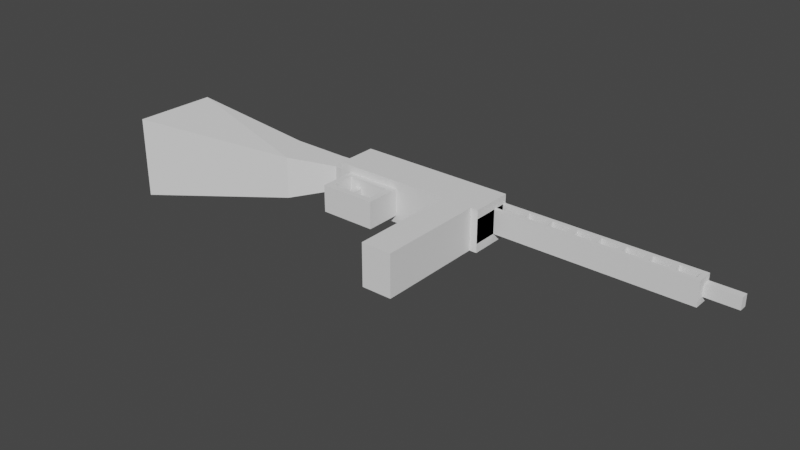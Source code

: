 # Source: ppsh41.blend  (saved by Blender 3.4.6; exported with 4.5.12 LTS)
import bpy
from mathutils import Matrix  # noqa: F401  (used for matrix-valued properties, if any)

bpy.ops.wm.read_factory_settings(use_empty=True)
scene = bpy.context.scene
scene.name = 'Scene'

# ---- collections
col_collection = bpy.data.collections.new('Collection'); scene.collection.children.link(col_collection)

# ---- images (referenced by path relative to the original .blend; pixels are not part of the script)
import os
ASSET_DIR = os.environ.get("B2B_ASSET_DIR", "")  # directory of the original .blend (textures are referenced by path, not embedded)
HERE = os.path.dirname(os.path.abspath(__file__))  # packed textures are extracted next to this script under _unpacked/

def load_image(name, relpath, width, height, colorspace="sRGB"):
    """Load a texture the original file referenced (path relative to the .blend, or extracted next to this script)."""
    p = next((c for c in (os.path.join(HERE, relpath), os.path.join(ASSET_DIR, relpath)) if relpath and os.path.exists(c)), "")
    if p:
        img = bpy.data.images.load(p, check_existing=True)
        img.name = name
    else:  # same state as the original file: an image datablock whose file is absent (Cycles renders it pink)
        img = bpy.data.images.new(name, width, height)
        img.source = "FILE"
        img.filepath = "//" + (relpath or name)
    img.colorspace_settings.name = colorspace
    return img
img_ppsh_41_from_soviet_jpg = load_image('PPSh-41_from_soviet.jpg', 'PPSh-41_from_soviet.jpg', 1024, 1024, 'sRGB')

# ---- materials (node trees are filled in below, after node groups)
mat_ppsh_41_from_soviet = bpy.data.materials.new('PPSh-41_from_soviet')
mat_ppsh_41_from_soviet.surface_render_method = 'BLENDED'
mat_ppsh_41_from_soviet.blend_method = 'BLEND'

# ---- material node trees
mat_ppsh_41_from_soviet.use_nodes = True; mat_ppsh_41_from_soviet.node_tree.nodes.clear()
_N = mat_ppsh_41_from_soviet.node_tree.nodes; _L = mat_ppsh_41_from_soviet.node_tree.links
n0 = _N.new('ShaderNodeOutputMaterial'); n0.name = 'Material Output'; n0.location = (300, 300)
n1 = _N.new('ShaderNodeTexImage'); n1.name = 'Image Texture'; n1.location = (-200, 300)
n1.image = img_ppsh_41_from_soviet_jpg
n1.extension = 'CLIP'
n2 = _N.new('ShaderNodeBsdfPrincipled'); n2.name = 'Principled BSDF'; n2.location = (0, 300)
n2.distribution = 'GGX'
n2.subsurface_method = 'RANDOM_WALK_SKIN'
n2.inputs[3].default_value = 1.45
n2.inputs[27].default_value = (0.0, 0.0, 0.0, 1.0)
n2.inputs[28].default_value = 1.0
_L.new(n1.outputs[0], n2.inputs[0])
_L.new(n1.outputs[1], n2.inputs[4])
_L.new(n2.outputs[0], n0.inputs[0])
n0.is_active_output = True

# ---- world
world_world = bpy.data.worlds.new('World'); scene.world = world_world
world_world.use_nodes = True; world_world.node_tree.nodes.clear()
_N = world_world.node_tree.nodes; _L = world_world.node_tree.links
n0 = _N.new('ShaderNodeOutputWorld'); n0.name = 'World Output'; n0.location = (300, 300)
n1 = _N.new('ShaderNodeBackground'); n1.name = 'Background'; n1.location = (10, 300)
n1.inputs[0].default_value = (0.05088, 0.05088, 0.05088, 1.0)
_L.new(n1.outputs[0], n0.inputs[0])
n0.is_active_output = True
world_world.color = (0.05088, 0.05088, 0.05088)
world_world.use_sun_shadow = False
world_world.sun_shadow_jitter_overblur = 0.0

# ---- meshes
me_ppsh_41_from_soviet = bpy.data.meshes.new('PPSh-41_from_soviet')
me_ppsh_41_from_soviet.from_pydata([(-1.152, -0.5, 0.0), (1.152, -0.5, 0.0), (-1.152, 0.5, 0.0), (1.152, 0.5, 0.0)], [], [(0, 1, 3, 2)])
_uv = me_ppsh_41_from_soviet.uv_layers.new(name='UVMap')
_uv.uv.foreach_set('vector', [0.0, 0.0, 1.0, 0.0, 1.0, 1.0, 0.0, 1.0])
me_ppsh_41_from_soviet.materials.append(mat_ppsh_41_from_soviet)
me_ppsh_41_from_soviet.update()
me_cube_001 = bpy.data.meshes.new('Cube.001')
me_cube_001.from_pydata([(-0.4106, -0.1283, -0.02318), (-0.4106, -0.1283, 0.02318), (-0.1, 0.1, -0.1), (-0.1, 0.1, 0.1), (0.02196, -0.1, -0.1), (0.02196, -0.1, 0.1), (0.02196, 0.1, -0.1), (0.02196, 0.1, 0.1), (0.1656, -0.1, -0.1), (0.1656, -0.1, 0.1), (0.1656, 0.1, -0.1), (0.1656, 0.1, 0.1), (0.2009, -0.1, -0.1), (0.2009, -0.1, 0.1), (0.2009, 0.1, -0.1), (0.2009, 0.1, 0.1), (0.2009, 0.1, 0.05782), (0.2009, 0.1, -0.05782), (0.2009, -0.1, 0.05782), (0.2009, -0.1, -0.05782), (0.2009, 0.02, 0.05782), (0.2009, 0.02, -0.05782), (1.112, 0.1, 0.05782), (1.112, 0.1, -0.05782), (1.112, 0.02, 0.05782), (1.112, 0.02, -0.05782), (0.3149, 0.02, -0.05782), (0.4288, 0.02, -0.05782), (0.5428, 0.02, -0.05782), (0.6567, 0.02, -0.05782), (0.7707, 0.02, -0.05782), (0.8846, 0.02, -0.05782), (0.9986, 0.02, -0.05782), (0.9986, 0.02, 0.05782), (0.8846, 0.02, 0.05782), (0.7707, 0.02, 0.05782), (0.6567, 0.02, 0.05782), (0.5428, 0.02, 0.05782), (0.4288, 0.02, 0.05782), (0.3149, 0.02, 0.05782), (0.9986, 0.1, 0.05782), (0.8846, 0.1, 0.05782), (0.7707, 0.1, 0.05782), (0.6567, 0.1, 0.05782), (0.5428, 0.1, 0.05782), (0.4288, 0.1, 0.05782), (0.3149, 0.1, 0.05782), (0.3149, 0.1, -0.05782), (0.4288, 0.1, -0.05782), (0.5428, 0.1, -0.05782), (0.6567, 0.1, -0.05782), (0.7707, 0.1, -0.05782), (0.8846, 0.1, -0.05782), (0.9986, 0.1, -0.05782), (0.2009, 0.08266, 0.05782), (0.2009, 0.03734, 0.05782), (0.2009, 0.08266, -0.05782), (0.2009, 0.03734, -0.05782), (1.112, 0.08266, 0.05782), (1.112, 0.03734, 0.05782), (1.112, 0.08266, -0.05782), (1.112, 0.03734, -0.05782), (0.9986, 0.03734, -0.05782), (0.3149, 0.03734, 0.05782), (0.3149, 0.08266, 0.05782), (0.9986, 0.08266, -0.05782), (0.3149, 0.03734, -0.05782), (0.4288, 0.03734, -0.05782), (0.5428, 0.03734, -0.05782), (0.6567, 0.03734, -0.05782), (0.7707, 0.03734, -0.05782), (0.8846, 0.03734, -0.05782), (0.9986, 0.03734, 0.05782), (0.8846, 0.03734, 0.05782), (0.7707, 0.03734, 0.05782), (0.6567, 0.03734, 0.05782), (0.5428, 0.03734, 0.05782), (0.4288, 0.03734, 0.05782), (0.9986, 0.08266, 0.05782), (0.8846, 0.08266, 0.05782), (0.7707, 0.08266, 0.05782), (0.6567, 0.08266, 0.05782), (0.5428, 0.08266, 0.05782), (0.4288, 0.08266, 0.05782), (0.3149, 0.08266, -0.05782), (0.4288, 0.08266, -0.05782), (0.5428, 0.08266, -0.05782), (0.6567, 0.08266, -0.05782), (0.7707, 0.08266, -0.05782), (0.8846, 0.08266, -0.05782), (0.3359, 0.02, -0.05782), (0.3359, 0.02, 0.05782), (0.3359, 0.1, 0.05782), (0.3359, 0.1, -0.05782), (0.3359, 0.03734, -0.05782), (0.3359, 0.03734, 0.05782), (0.3359, 0.08266, 0.05782), (0.3359, 0.08266, -0.05782), (0.4499, 0.02, -0.05782), (0.4499, 0.02, 0.05782), (0.4499, 0.1, 0.05782), (0.4499, 0.1, -0.05782), (0.4499, 0.03734, -0.05782), (0.4499, 0.03734, 0.05782), (0.4499, 0.08266, 0.05782), (0.4499, 0.08266, -0.05782), (0.5688, 0.02, -0.05782), (0.5688, 0.02, 0.05782), (0.5688, 0.1, 0.05782), (0.5688, 0.1, -0.05782), (0.5688, 0.03734, -0.05782), (0.5688, 0.03734, 0.05782), (0.5688, 0.08266, 0.05782), (0.5688, 0.08266, -0.05782), (0.6795, 0.02, -0.05782), (0.6795, 0.02, 0.05782), (0.6795, 0.1, 0.05782), (0.6795, 0.1, -0.05782), (0.6795, 0.03734, -0.05782), (0.6795, 0.03734, 0.05782), (0.6795, 0.08266, 0.05782), (0.6795, 0.08266, -0.05782), (0.7935, 0.02, -0.05782), (0.7934, 0.02, 0.05782), (0.7934, 0.1, 0.05782), (0.7935, 0.1, -0.05782), (0.7935, 0.03734, -0.05782), (0.7934, 0.03734, 0.05782), (0.7934, 0.08266, 0.05782), (0.7935, 0.08266, -0.05782), (0.9087, 0.02, -0.05782), (0.9087, 0.02, 0.05782), (0.9087, 0.1, 0.05782), (0.9087, 0.1, -0.05782), (0.9087, 0.03734, -0.05782), (0.9087, 0.03734, 0.05782), (0.9087, 0.08266, 0.05782), (0.9087, 0.08266, -0.05782), (1.021, 0.02, -0.05782), (1.021, 0.1, -0.05782), (1.021, 0.02, 0.05782), (1.021, 0.1, 0.05782), (1.021, 0.03734, -0.05782), (1.021, 0.08266, -0.05782), (1.021, 0.03734, 0.05782), (1.021, 0.08266, 0.05782), (1.136, 0.1, 0.05782), (1.136, 0.1, -0.05782), (1.136, 0.02, 0.05782), (1.136, 0.02, -0.05782), (1.136, 0.0958, 0.02765), (1.136, 0.0958, -0.02765), (1.136, 0.05755, 0.02765), (1.136, 0.05755, -0.02765), (1.29, 0.0958, 0.02765), (1.29, 0.0958, -0.02765), (1.29, 0.05755, 0.02765), (1.29, 0.05755, -0.02765), (0.02196, -0.6132, 0.1), (0.02196, -0.6132, -0.1), (0.1656, -0.6132, 0.1), (0.1656, -0.6132, -0.1), (-0.5552, 0.02793, -0.0594), (-0.5552, -0.09087, -0.0594), (-0.5552, -0.09087, 0.0594), (-0.5552, 0.02793, 0.0594), (-0.5552, 0.1, -0.1), (-0.4437, -0.1283, -0.02318), (-0.4437, -0.1283, 0.02318), (-0.5552, 0.1, 0.1), (-0.6598, 0.02112, -0.0594), (-0.6046, -0.08405, -0.0594), (-0.6046, -0.08405, 0.0594), (-0.6598, 0.02112, 0.0594), (-0.872, -0.04397, -0.1005), (-0.7786, -0.2219, -0.1005), (-0.7786, -0.2219, 0.1005), (-0.872, -0.04397, 0.1005), (-1.445, -0.09739, -0.1951), (-1.456, -0.4874, -0.1951), (-1.456, -0.4874, 0.1951), (-1.445, -0.09739, 0.1951), (-0.1, -0.1, -0.1), (-0.1, -0.1, 0.1), (-0.5552, -0.1, -0.1), (-0.5552, -0.1, 0.1), (-0.2642, -0.2425, -0.06471), (-0.2642, -0.2425, 0.06471), (-0.4731, -0.2425, -0.06471), (-0.4731, -0.2425, 0.06471), (-0.5013, -0.1, 0.06471), (-0.2359, -0.1, 0.06471), (-0.2359, -0.1, -0.06471), (-0.5013, -0.1, -0.06471), (-0.5013, -0.2708, 0.06471), (-0.2359, -0.2708, 0.06471), (-0.2359, -0.2708, -0.06471), (-0.5013, -0.2708, -0.06471), (-0.4731, -0.1283, 0.06471), (-0.2642, -0.1283, 0.06471), (-0.2642, -0.1283, -0.06471), (-0.4731, -0.1283, -0.06471), (-0.4437, -0.2004, 0.02318), (-0.4106, -0.2004, 0.02318), (-0.4106, -0.2004, -0.02318), (-0.4437, -0.2004, -0.02318)], [], [(183, 3, 169, 185), (2, 3, 7, 6), (7, 5, 9, 11), (4, 5, 183, 182), (2, 6, 4, 182), (7, 3, 183, 5), (11, 9, 13, 15), (6, 7, 11, 10), (5, 4, 159, 158), (4, 6, 10, 8), (14, 17, 16, 15, 13, 18, 19, 12), (10, 11, 15, 16, 17, 14), (9, 8, 12, 19, 18, 13), (8, 10, 14, 12), (21, 20, 18, 19), (140, 138, 25, 24), (24, 25, 149, 148), (106, 28, 68, 110), (124, 42, 80, 128), (139, 141, 22, 23), (17, 16, 46, 47), (93, 92, 45, 48), (101, 100, 44, 49), (109, 108, 43, 50), (117, 116, 42, 51), (125, 124, 41, 52), (133, 132, 40, 53), (16, 20, 55, 54), (98, 27, 67, 102), (132, 41, 79, 136), (90, 26, 66, 94), (141, 40, 78, 145), (133, 53, 65, 137), (26, 21, 57, 66), (91, 38, 77, 95), (125, 52, 89, 129), (139, 23, 60, 143), (99, 37, 76, 103), (117, 51, 88, 121), (46, 16, 54, 64), (107, 36, 75, 111), (20, 21, 26, 39), (91, 90, 27, 38), (99, 98, 28, 37), (107, 106, 29, 36), (115, 114, 30, 35), (123, 122, 31, 34), (131, 130, 32, 33), (8, 9, 160, 161), (4, 8, 161, 159), (9, 5, 158, 160), (158, 159, 161, 160), (150, 152, 156, 154), (152, 153, 157, 156), (151, 150, 154, 155), (155, 154, 156, 157), (147, 146, 150, 151), (149, 147, 151, 153), (146, 148, 152, 150), (153, 151, 155, 157), (23, 22, 146, 147), (25, 23, 147, 149), (22, 24, 148, 146), (148, 149, 153, 152), (21, 17, 56, 57), (116, 43, 81, 120), (114, 29, 69, 118), (108, 44, 82, 112), (122, 30, 70, 126), (100, 45, 83, 104), (130, 31, 71, 134), (24, 22, 58, 59), (92, 46, 64, 96), (140, 24, 59, 144), (23, 25, 61, 60), (17, 47, 84, 56), (131, 33, 72, 135), (93, 48, 85, 97), (123, 34, 73, 127), (138, 32, 62, 142), (101, 49, 86, 105), (115, 35, 74, 119), (20, 39, 63, 55), (109, 50, 87, 113), (47, 93, 97, 84), (45, 92, 96, 83), (64, 63, 95, 96), (66, 84, 97, 94), (39, 26, 90, 91), (39, 91, 95, 63), (27, 90, 94, 67), (47, 46, 92, 93), (48, 101, 105, 85), (44, 100, 104, 82), (83, 77, 103, 104), (67, 85, 105, 102), (38, 27, 98, 99), (38, 99, 103, 77), (28, 98, 102, 68), (48, 45, 100, 101), (49, 109, 113, 86), (43, 108, 112, 81), (82, 76, 111, 112), (68, 86, 113, 110), (37, 28, 106, 107), (37, 107, 111, 76), (49, 44, 108, 109), (29, 106, 110, 69), (36, 115, 119, 75), (30, 114, 118, 70), (42, 116, 120, 80), (81, 75, 119, 120), (69, 87, 121, 118), (36, 29, 114, 115), (50, 117, 121, 87), (50, 43, 116, 117), (35, 123, 127, 74), (31, 122, 126, 71), (80, 74, 127, 128), (70, 88, 129, 126), (35, 30, 122, 123), (51, 125, 129, 88), (51, 42, 124, 125), (41, 124, 128, 79), (34, 131, 135, 73), (32, 130, 134, 62), (79, 73, 135, 136), (71, 89, 137, 134), (34, 31, 130, 131), (52, 133, 137, 89), (40, 132, 136, 78), (52, 41, 132, 133), (25, 138, 142, 61), (33, 140, 144, 72), (62, 65, 143, 142), (78, 72, 144, 145), (53, 139, 143, 65), (22, 141, 145, 58), (53, 40, 141, 139), (33, 32, 138, 140), (164, 165, 173, 172), (2, 182, 184, 166), (3, 2, 166, 169), (163, 162, 166, 184), (164, 163, 184, 185), (165, 164, 185, 169), (162, 165, 169, 166), (173, 170, 174, 177), (162, 163, 171, 170), (165, 162, 170, 173), (163, 164, 172, 171), (176, 177, 181, 180), (171, 172, 176, 175), (172, 173, 177, 176), (170, 171, 175, 174), (179, 180, 181, 178), (174, 175, 179, 178), (177, 174, 178, 181), (175, 176, 180, 179), (191, 192, 182, 183), (193, 190, 185, 184), (190, 191, 183, 185), (192, 193, 184, 182), (196, 195, 194, 197), (192, 191, 195, 196), (190, 193, 197, 194), (198, 199, 191, 190), (200, 201, 193, 192), (187, 189, 194, 195), (188, 186, 196, 197), (189, 198, 190, 194), (199, 187, 195, 191), (186, 200, 192, 196), (201, 188, 197, 193), (198, 189, 188, 201), (0, 1, 203, 204), (189, 187, 186, 188), (199, 200, 186, 187), (168, 1, 199, 198), (0, 167, 201, 200), (167, 168, 198, 201), (1, 0, 200, 199), (202, 205, 204, 203), (167, 0, 204, 205), (168, 167, 205, 202), (1, 168, 202, 203), (47, 17, 54, 64), (55, 57, 56, 54), (63, 66, 57, 55), (54, 56, 84, 64), (84, 66, 63, 64), (95, 94, 97, 96), (94, 95, 77, 67), (97, 85, 83, 96), (85, 67, 77, 83), (103, 102, 105, 104), (82, 104, 105, 101, 49, 86), (102, 103, 76, 68), (86, 68, 76, 82), (111, 110, 113, 112), (113, 87, 81, 112), (110, 111, 75, 69), (87, 69, 75, 81), (119, 118, 121, 120), (88, 70, 74, 80), (127, 126, 129, 128), (89, 71, 73, 79), (135, 134, 137, 136), (65, 62, 72, 78), (143, 145, 144, 142), (22, 23, 60, 61, 25, 24, 59, 58), (143, 60, 58, 145), (142, 144, 59, 61), (137, 65, 78, 136), (134, 135, 72, 62), (129, 89, 79, 128), (126, 127, 73, 71), (121, 88, 80, 120), (118, 119, 74, 70)])
_uv = me_cube_001.uv_layers.new(name='UVMap')
_uv.uv.foreach_set('vector', [0.875, 0.75, 0.875, 0.5, 0.875, 0.5, 0.875, 0.75, 0.375, 0.25, 0.625, 0.25, 0.625, 0.5, 0.375, 0.5, 0.625, 0.5, 0.625, 0.75, 0.625, 0.75, 0.625, 0.5, 0.375, 0.75, 0.625, 0.75, 0.625, 1.0, 0.375, 1.0, 0.125, 0.5, 0.375, 0.5, 0.375, 0.75, 0.125, 0.75, 0.625, 0.5, 0.875, 0.5, 0.875, 0.75, 0.625, 0.75, 0.625, 0.5, 0.625, 0.75, 0.625, 0.75, 0.625, 0.5, 0.375, 0.5, 0.625, 0.5, 0.625, 0.5, 0.375, 0.5, 0.625, 0.75, 0.375, 0.75, 0.375, 0.75, 0.625, 0.75, 0.375, 0.75, 0.375, 0.5, 0.375, 0.5, 0.375, 0.75, 0.375, 0.5, 0.4583, 0.5, 0.5417, 0.5, 0.625, 0.5, 0.625, 0.75, 0.5417, 0.75, 0.4583, 0.75, 0.375, 0.75, 0.375, 0.5, 0.625, 0.5, 0.625, 0.5, 0.5417, 0.5, 0.4583, 0.5, 0.375, 0.5, 0.625, 0.75, 0.375, 0.75, 0.375, 0.75, 0.4583, 0.75, 0.5417, 0.75, 0.625, 0.75, 0.375, 0.75, 0.375, 0.5, 0.375, 0.5, 0.375, 0.75, 0.4583, 0.6, 0.5417, 0.6, 0.5417, 0.75, 0.4583, 0.75, 0.5417, 0.6, 0.4583, 0.6, 0.4583, 0.6, 0.5417, 0.6, 0.5417, 0.6, 0.4583, 0.6, 0.4583, 0.6, 0.5417, 0.6, 0.4583, 0.6, 0.4583, 0.6, 0.4583, 0.6, 0.4583, 0.6, 0.5417, 0.5, 0.5417, 0.5, 0.5417, 0.5, 0.5417, 0.5, 0.4583, 0.5, 0.5417, 0.5, 0.5417, 0.5, 0.4583, 0.5, 0.4583, 0.5, 0.5417, 0.5, 0.5417, 0.5, 0.4583, 0.5, 0.4583, 0.5, 0.5417, 0.5, 0.5417, 0.5, 0.4583, 0.5, 0.4583, 0.5, 0.5417, 0.5, 0.5417, 0.5, 0.4583, 0.5, 0.4583, 0.5, 0.5417, 0.5, 0.5417, 0.5, 0.4583, 0.5, 0.4583, 0.5, 0.5417, 0.5, 0.5417, 0.5, 0.4583, 0.5, 0.4583, 0.5, 0.5417, 0.5, 0.5417, 0.5, 0.4583, 0.5, 0.4583, 0.5, 0.5417, 0.5, 0.5417, 0.5, 0.4583, 0.5, 0.0, 0.0, 0.0, 0.0, 0.0, 0.0, 0.0, 0.0, 0.4583, 0.6, 0.4583, 0.6, 0.4583, 0.6, 0.4583, 0.6, 0.5417, 0.5, 0.5417, 0.5, 0.5417, 0.5, 0.5417, 0.5, 0.4583, 0.6, 0.4583, 0.6, 0.4583, 0.6, 0.4583, 0.6, 0.5417, 0.5, 0.5417, 0.5, 0.5417, 0.5, 0.5417, 0.5, 0.4583, 0.5, 0.4583, 0.5, 0.4583, 0.5, 0.4583, 0.5, 0.4583, 0.6, 0.4583, 0.6, 0.4583, 0.6, 0.4583, 0.6, 0.5417, 0.6, 0.5417, 0.6, 0.5417, 0.6, 0.5417, 0.6, 0.4583, 0.5, 0.4583, 0.5, 0.4583, 0.5, 0.4583, 0.5, 0.4583, 0.5, 0.4583, 0.5, 0.4583, 0.5, 0.4583, 0.5, 0.5417, 0.6, 0.5417, 0.6, 0.5417, 0.6, 0.5417, 0.6, 0.4583, 0.5, 0.4583, 0.5, 0.4583, 0.5, 0.4583, 0.5, 0.5417, 0.5, 0.5417, 0.5, 0.5417, 0.5, 0.5417, 0.5, 0.5417, 0.6, 0.5417, 0.6, 0.5417, 0.6, 0.5417, 0.6, 0.5417, 0.6, 0.4583, 0.6, 0.4583, 0.6, 0.5417, 0.6, 0.5417, 0.6, 0.4583, 0.6, 0.4583, 0.6, 0.5417, 0.6, 0.5417, 0.6, 0.4583, 0.6, 0.4583, 0.6, 0.5417, 0.6, 0.5417, 0.6, 0.4583, 0.6, 0.4583, 0.6, 0.5417, 0.6, 0.5417, 0.6, 0.4583, 0.6, 0.4583, 0.6, 0.5417, 0.6, 0.5417, 0.6, 0.4583, 0.6, 0.4583, 0.6, 0.5417, 0.6, 0.5417, 0.6, 0.4583, 0.6, 0.4583, 0.6, 0.5417, 0.6, 0.375, 0.75, 0.625, 0.75, 0.625, 0.75, 0.375, 0.75, 0.375, 0.75, 0.375, 0.75, 0.375, 0.75, 0.375, 0.75, 0.625, 0.75, 0.625, 0.75, 0.625, 0.75, 0.625, 0.75, 0.625, 0.75, 0.375, 0.75, 0.375, 0.75, 0.625, 0.75, 0.5417, 0.5, 0.5417, 0.6, 0.5417, 0.6, 0.5417, 0.5, 0.5417, 0.6, 0.4583, 0.6, 0.4583, 0.6, 0.5417, 0.6, 0.4583, 0.5, 0.5417, 0.5, 0.5417, 0.5, 0.4583, 0.5, 0.4583, 0.5, 0.5417, 0.5, 0.5417, 0.6, 0.4583, 0.6, 0.4583, 0.5, 0.5417, 0.5, 0.5417, 0.5, 0.4583, 0.5, 0.4583, 0.6, 0.4583, 0.5, 0.4583, 0.5, 0.4583, 0.6, 0.5417, 0.5, 0.5417, 0.6, 0.5417, 0.6, 0.5417, 0.5, 0.4583, 0.6, 0.4583, 0.5, 0.4583, 0.5, 0.4583, 0.6, 0.4583, 0.5, 0.5417, 0.5, 0.5417, 0.5, 0.4583, 0.5, 0.4583, 0.6, 0.4583, 0.5, 0.4583, 0.5, 0.4583, 0.6, 0.5417, 0.5, 0.5417, 0.6, 0.5417, 0.6, 0.5417, 0.5, 0.5417, 0.6, 0.4583, 0.6, 0.4583, 0.6, 0.5417, 0.6, 0.0, 0.0, 0.0, 0.0, 0.0, 0.0, 0.0, 0.0, 0.5417, 0.5, 0.5417, 0.5, 0.5417, 0.5, 0.5417, 0.5, 0.4583, 0.6, 0.4583, 0.6, 0.4583, 0.6, 0.4583, 0.6, 0.5417, 0.5, 0.5417, 0.5, 0.5417, 0.5, 0.5417, 0.5, 0.4583, 0.6, 0.4583, 0.6, 0.4583, 0.6, 0.4583, 0.6, 0.5417, 0.5, 0.5417, 0.5, 0.5417, 0.5, 0.5417, 0.5, 0.4583, 0.6, 0.4583, 0.6, 0.4583, 0.6, 0.4583, 0.6, 0.5417, 0.6, 0.5417, 0.5, 0.5417, 0.5, 0.5417, 0.6, 0.5417, 0.5, 0.5417, 0.5, 0.5417, 0.5, 0.5417, 0.5, 0.5417, 0.6, 0.5417, 0.6, 0.5417, 0.6, 0.5417, 0.6, 0.4583, 0.5, 0.4583, 0.6, 0.4583, 0.6, 0.4583, 0.5, 0.4583, 0.5, 0.4583, 0.5, 0.4583, 0.5, 0.4583, 0.5, 0.5417, 0.6, 0.5417, 0.6, 0.5417, 0.6, 0.5417, 0.6, 0.4583, 0.5, 0.4583, 0.5, 0.4583, 0.5, 0.4583, 0.5, 0.5417, 0.6, 0.5417, 0.6, 0.5417, 0.6, 0.5417, 0.6, 0.4583, 0.6, 0.4583, 0.6, 0.4583, 0.6, 0.4583, 0.6, 0.4583, 0.5, 0.4583, 0.5, 0.4583, 0.5, 0.4583, 0.5, 0.5417, 0.6, 0.5417, 0.6, 0.5417, 0.6, 0.5417, 0.6, 0.5417, 0.6, 0.5417, 0.6, 0.5417, 0.6, 0.5417, 0.6, 0.4583, 0.5, 0.4583, 0.5, 0.4583, 0.5, 0.4583, 0.5, 0.4583, 0.5, 0.4583, 0.5, 0.4583, 0.5, 0.4583, 0.5, 0.5417, 0.5, 0.5417, 0.5, 0.5417, 0.5, 0.5417, 0.5, 0.0, 0.0, 0.0, 0.0, 0.0, 0.0, 0.0, 0.0, 0.0, 0.0, 0.0, 0.0, 0.0, 0.0, 0.0, 0.0, 0.5417, 0.6, 0.4583, 0.6, 0.4583, 0.6, 0.5417, 0.6, 0.5417, 0.6, 0.5417, 0.6, 0.5417, 0.6, 0.5417, 0.6, 0.4583, 0.6, 0.4583, 0.6, 0.4583, 0.6, 0.4583, 0.6, 0.4583, 0.5, 0.5417, 0.5, 0.5417, 0.5, 0.4583, 0.5, 0.4583, 0.5, 0.4583, 0.5, 0.4583, 0.5, 0.4583, 0.5, 0.5417, 0.5, 0.5417, 0.5, 0.5417, 0.5, 0.5417, 0.5, 0.0, 0.0, 0.0, 0.0, 0.0, 0.0, 0.0, 0.0, 0.0, 0.0, 0.0, 0.0, 0.0, 0.0, 0.0, 0.0, 0.5417, 0.6, 0.4583, 0.6, 0.4583, 0.6, 0.5417, 0.6, 0.5417, 0.6, 0.5417, 0.6, 0.5417, 0.6, 0.5417, 0.6, 0.4583, 0.6, 0.4583, 0.6, 0.4583, 0.6, 0.4583, 0.6, 0.4583, 0.5, 0.5417, 0.5, 0.5417, 0.5, 0.4583, 0.5, 0.4583, 0.5, 0.4583, 0.5, 0.4583, 0.5, 0.4583, 0.5, 0.5417, 0.5, 0.5417, 0.5, 0.5417, 0.5, 0.5417, 0.5, 0.0, 0.0, 0.0, 0.0, 0.0, 0.0, 0.0, 0.0, 0.0, 0.0, 0.0, 0.0, 0.0, 0.0, 0.0, 0.0, 0.5417, 0.6, 0.4583, 0.6, 0.4583, 0.6, 0.5417, 0.6, 0.5417, 0.6, 0.5417, 0.6, 0.5417, 0.6, 0.5417, 0.6, 0.4583, 0.5, 0.5417, 0.5, 0.5417, 0.5, 0.4583, 0.5, 0.4583, 0.6, 0.4583, 0.6, 0.4583, 0.6, 0.4583, 0.6, 0.5417, 0.6, 0.5417, 0.6, 0.5417, 0.6, 0.5417, 0.6, 0.4583, 0.6, 0.4583, 0.6, 0.4583, 0.6, 0.4583, 0.6, 0.5417, 0.5, 0.5417, 0.5, 0.5417, 0.5, 0.5417, 0.5, 0.0, 0.0, 0.0, 0.0, 0.0, 0.0, 0.0, 0.0, 0.0, 0.0, 0.0, 0.0, 0.0, 0.0, 0.0, 0.0, 0.5417, 0.6, 0.4583, 0.6, 0.4583, 0.6, 0.5417, 0.6, 0.4583, 0.5, 0.4583, 0.5, 0.4583, 0.5, 0.4583, 0.5, 0.4583, 0.5, 0.5417, 0.5, 0.5417, 0.5, 0.4583, 0.5, 0.5417, 0.6, 0.5417, 0.6, 0.5417, 0.6, 0.5417, 0.6, 0.4583, 0.6, 0.4583, 0.6, 0.4583, 0.6, 0.4583, 0.6, 0.0, 0.0, 0.0, 0.0, 0.0, 0.0, 0.0, 0.0, 0.0, 0.0, 0.0, 0.0, 0.0, 0.0, 0.0, 0.0, 0.5417, 0.6, 0.4583, 0.6, 0.4583, 0.6, 0.5417, 0.6, 0.4583, 0.5, 0.4583, 0.5, 0.4583, 0.5, 0.4583, 0.5, 0.4583, 0.5, 0.5417, 0.5, 0.5417, 0.5, 0.4583, 0.5, 0.5417, 0.5, 0.5417, 0.5, 0.5417, 0.5, 0.5417, 0.5, 0.5417, 0.6, 0.5417, 0.6, 0.5417, 0.6, 0.5417, 0.6, 0.4583, 0.6, 0.4583, 0.6, 0.4583, 0.6, 0.4583, 0.6, 0.0, 0.0, 0.0, 0.0, 0.0, 0.0, 0.0, 0.0, 0.0, 0.0, 0.0, 0.0, 0.0, 0.0, 0.0, 0.0, 0.5417, 0.6, 0.4583, 0.6, 0.4583, 0.6, 0.5417, 0.6, 0.4583, 0.5, 0.4583, 0.5, 0.4583, 0.5, 0.4583, 0.5, 0.5417, 0.5, 0.5417, 0.5, 0.5417, 0.5, 0.5417, 0.5, 0.4583, 0.5, 0.5417, 0.5, 0.5417, 0.5, 0.4583, 0.5, 0.4583, 0.6, 0.4583, 0.6, 0.4583, 0.6, 0.4583, 0.6, 0.5417, 0.6, 0.5417, 0.6, 0.5417, 0.6, 0.5417, 0.6, 0.0, 0.0, 0.0, 0.0, 0.0, 0.0, 0.0, 0.0, 0.0, 0.0, 0.0, 0.0, 0.0, 0.0, 0.0, 0.0, 0.4583, 0.5, 0.4583, 0.5, 0.4583, 0.5, 0.4583, 0.5, 0.5417, 0.5, 0.5417, 0.5, 0.5417, 0.5, 0.5417, 0.5, 0.4583, 0.5, 0.5417, 0.5, 0.5417, 0.5, 0.4583, 0.5, 0.5417, 0.6, 0.4583, 0.6, 0.4583, 0.6, 0.5417, 0.6, 0.561, 0.06401, 0.561, 0.186, 0.561, 0.186, 0.561, 0.06401, 0.125, 0.5, 0.125, 0.75, 0.125, 0.75, 0.125, 0.5, 0.625, 0.25, 0.375, 0.25, 0.375, 0.25, 0.625, 0.25, 0.439, 0.06401, 0.439, 0.186, 0.375, 0.25, 0.375, 0.0, 0.561, 0.06401, 0.439, 0.06401, 0.375, 0.0, 0.625, 0.0, 0.561, 0.186, 0.561, 0.06401, 0.625, 0.0, 0.625, 0.25, 0.439, 0.186, 0.561, 0.186, 0.625, 0.25, 0.375, 0.25, 0.561, 0.186, 0.439, 0.186, 0.439, 0.186, 0.561, 0.186, 0.439, 0.186, 0.439, 0.06401, 0.439, 0.06401, 0.439, 0.186, 0.561, 0.186, 0.439, 0.186, 0.439, 0.186, 0.561, 0.186, 0.439, 0.06401, 0.561, 0.06401, 0.561, 0.06401, 0.439, 0.06401, 0.561, 0.06401, 0.561, 0.186, 0.561, 0.186, 0.561, 0.06401, 0.439, 0.06401, 0.561, 0.06401, 0.561, 0.06401, 0.439, 0.06401, 0.561, 0.06401, 0.561, 0.186, 0.561, 0.186, 0.561, 0.06401, 0.439, 0.186, 0.439, 0.06401, 0.439, 0.06401, 0.439, 0.186, 0.439, 0.06401, 0.561, 0.06401, 0.561, 0.186, 0.439, 0.186, 0.439, 0.186, 0.439, 0.06401, 0.439, 0.06401, 0.439, 0.186, 0.561, 0.186, 0.439, 0.186, 0.439, 0.186, 0.561, 0.186, 0.439, 0.06401, 0.561, 0.06401, 0.561, 0.06401, 0.439, 0.06401, 0.5809, 1.0, 0.4191, 1.0, 0.375, 1.0, 0.625, 1.0, 0.4191, 1.0, 0.5809, 1.0, 0.625, 1.0, 0.375, 1.0, 0.5809, 1.0, 0.5809, 1.0, 0.625, 1.0, 0.625, 1.0, 0.4191, 1.0, 0.4191, 1.0, 0.375, 1.0, 0.375, 1.0, 0.4191, 1.0, 0.5809, 1.0, 0.5809, 1.0, 0.4191, 1.0, 0.4191, 1.0, 0.5809, 1.0, 0.5809, 1.0, 0.4191, 1.0, 0.5809, 1.0, 0.4191, 1.0, 0.4191, 1.0, 0.5809, 1.0, 0.5809, 1.0, 0.5809, 1.0, 0.5809, 1.0, 0.5809, 1.0, 0.4191, 1.0, 0.4191, 1.0, 0.4191, 1.0, 0.4191, 1.0, 0.5809, 1.0, 0.5809, 1.0, 0.5809, 1.0, 0.5809, 1.0, 0.4191, 1.0, 0.4191, 1.0, 0.4191, 1.0, 0.4191, 1.0, 0.5809, 1.0, 0.5809, 1.0, 0.5809, 1.0, 0.5809, 1.0, 0.5809, 1.0, 0.5809, 1.0, 0.5809, 1.0, 0.5809, 1.0, 0.4191, 1.0, 0.4191, 1.0, 0.4191, 1.0, 0.4191, 1.0, 0.4191, 1.0, 0.4191, 1.0, 0.4191, 1.0, 0.4191, 1.0, 0.5809, 1.0, 0.5809, 1.0, 0.4191, 1.0, 0.4191, 1.0, 0.471, 1.0, 0.529, 1.0, 0.529, 1.0, 0.471, 1.0, 0.5809, 1.0, 0.5809, 1.0, 0.4191, 1.0, 0.4191, 1.0, 0.5809, 1.0, 0.4191, 1.0, 0.4191, 1.0, 0.5809, 1.0, 0.529, 1.0, 0.529, 1.0, 0.5809, 1.0, 0.5809, 1.0, 0.471, 1.0, 0.471, 1.0, 0.4191, 1.0, 0.4191, 1.0, 0.471, 1.0, 0.529, 1.0, 0.5809, 1.0, 0.4191, 1.0, 0.529, 1.0, 0.471, 1.0, 0.4191, 1.0, 0.5809, 1.0, 0.529, 1.0, 0.471, 1.0, 0.471, 1.0, 0.529, 1.0, 0.471, 1.0, 0.471, 1.0, 0.471, 1.0, 0.471, 1.0, 0.529, 1.0, 0.471, 1.0, 0.471, 1.0, 0.529, 1.0, 0.529, 1.0, 0.529, 1.0, 0.529, 1.0, 0.529, 1.0, 0.4583, 0.5, 0.4583, 0.5, 0.5417, 0.5, 0.5417, 0.5, 0.0, 0.0, 0.0, 0.0, 0.0, 0.0, 0.0, 0.0, 0.5417, 0.6, 0.4583, 0.6, 0.4583, 0.6, 0.0, 0.0, 0.0, 0.0, 0.0, 0.0, 0.4583, 0.5, 0.5417, 0.5, 0.4583, 0.5, 0.4583, 0.6, 0.0, 0.0, 0.5417, 0.5, 0.0, 0.0, 0.0, 0.0, 0.0, 0.0, 0.0, 0.0, 0.0, 0.0, 0.0, 0.0, 0.5417, 0.6, 0.4583, 0.6, 0.0, 0.0, 0.4583, 0.5, 0.5417, 0.5, 0.0, 0.0, 0.4583, 0.5, 0.4583, 0.6, 0.0, 0.0, 0.5417, 0.5, 0.0, 0.0, 0.0, 0.0, 0.0, 0.0, 0.0, 0.0, 0.5417, 0.5, 0.5417, 0.5, 0.0, 0.0, 0.4583, 0.5, 0.4583, 0.5, 0.4583, 0.5, 0.0, 0.0, 0.0, 0.0, 0.5417, 0.6, 0.4583, 0.6, 0.4583, 0.5, 0.4583, 0.6, 0.0, 0.0, 0.5417, 0.5, 0.0, 0.0, 0.0, 0.0, 0.0, 0.0, 0.0, 0.0, 0.4583, 0.5, 0.4583, 0.5, 0.5417, 0.5, 0.5417, 0.5, 0.0, 0.0, 0.0, 0.0, 0.5417, 0.6, 0.4583, 0.6, 0.4583, 0.5, 0.4583, 0.6, 0.0, 0.0, 0.5417, 0.5, 0.0, 0.0, 0.0, 0.0, 0.0, 0.0, 0.0, 0.0, 0.0, 0.0, 0.0, 0.0, 0.0, 0.0, 0.0, 0.0, 0.0, 0.0, 0.0, 0.0, 0.0, 0.0, 0.0, 0.0, 0.0, 0.0, 0.0, 0.0, 0.0, 0.0, 0.0, 0.0, 0.0, 0.0, 0.0, 0.0, 0.0, 0.0, 0.0, 0.0, 0.0, 0.0, 0.0, 0.0, 0.0, 0.0, 0.0, 0.0, 0.0, 0.0, 0.0, 0.0, 0.0, 0.0, 0.0, 0.0, 0.5417, 0.5, 0.4583, 0.5, 0.4583, 0.5, 0.4583, 0.6, 0.4583, 0.6, 0.5417, 0.6, 0.5417, 0.6, 0.5417, 0.5, 0.0, 0.0, 0.4583, 0.5, 0.5417, 0.5, 0.0, 0.0, 0.0, 0.0, 0.0, 0.0, 0.5417, 0.6, 0.4583, 0.6, 0.0, 0.0, 0.0, 0.0, 0.5417, 0.5, 0.0, 0.0, 0.0, 0.0, 0.0, 0.0, 0.5417, 0.6, 0.0, 0.0, 0.0, 0.0, 0.0, 0.0, 0.5417, 0.5, 0.0, 0.0, 0.0, 0.0, 0.0, 0.0, 0.5417, 0.6, 0.0, 0.0, 0.0, 0.0, 0.0, 0.0, 0.5417, 0.5, 0.0, 0.0, 0.0, 0.0, 0.0, 0.0, 0.5417, 0.6, 0.0, 0.0])
me_cube_001.update()

# ---- objects
ob_ppsh_41_from_soviet = bpy.data.objects.new('PPSh-41_from_soviet', me_ppsh_41_from_soviet)
ob_cube = bpy.data.objects.new('Cube', me_cube_001)

# ---- transforms, parenting, visibility, modifiers, constraints
ob_ppsh_41_from_soviet.location = (0.0, 0.0, 0.0)
ob_ppsh_41_from_soviet.hide_render = True
ob_cube.location = (0.1245, 0.07326, 0.0)
ob_cube.scale = (0.8488, 0.8488, 0.8488)

# ---- collection membership
col_collection.objects.link(ob_ppsh_41_from_soviet)
col_collection.objects.link(ob_cube)

# ---- scene / render settings (as saved in the file)
scene.frame_start = 1; scene.frame_end = 250; scene.frame_set(1)
scene.render.engine = 'BLENDER_EEVEE_NEXT'
scene.cycles.sampling_pattern = 'TABULATED_SOBOL'
scene.cycles.use_light_tree = False
scene.view_settings.view_transform = 'Filmic'
bpy.context.view_layer.update()

# ---- added for rendering (the .blend has no active camera and no usable light): camera, sun
cam_auto = bpy.data.cameras.new('AutoCamera')
cam_auto.lens = 50.0
cam_auto.sensor_width = 36.0
cam_auto.clip_end = 1000.0
ob_auto_camera = bpy.data.objects.new('AutoCamera', cam_auto)
scene.collection.objects.link(ob_auto_camera)
ob_auto_camera.location = (2.30317, -2.84349, 1.79928)
ob_auto_camera.rotation_euler = (1.09748, -7.21219e-08, 0.694738)
scene.camera = ob_auto_camera
light_auto_sun = bpy.data.lights.new('AutoSun', 'SUN')
light_auto_sun.energy = 3.0
light_auto_sun.angle = 0.0523599
ob_auto_sun = bpy.data.objects.new('AutoSun', light_auto_sun)
scene.collection.objects.link(ob_auto_sun)
ob_auto_sun.rotation_euler = (0.872665, 0.174533, 0.523599)
bpy.context.view_layer.update()
